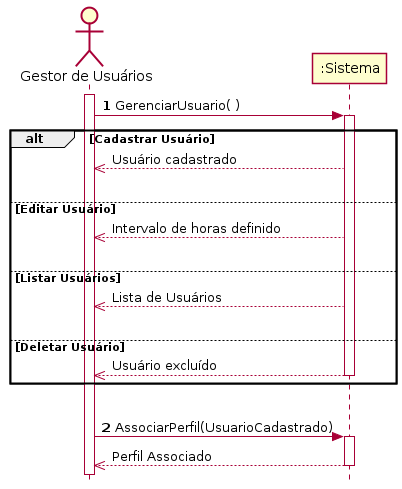

The diagram above was rendered by PlantUML. Its source (embedded in the PNG):
@startuml "Diagrama de Sequência Gestor 1"
skinparam style strictuml
actor "Gestor de Usuários" as gestor
participant ":Sistema" as Sistema
autonumber 1
activate gestor
gestor -> Sistema: GerenciarUsuario( )
autonumber stop
activate Sistema
alt Cadastrar Usuário
    Sistema -->> gestor : Usuário cadastrado
|||
else Editar Usuário 
    Sistema -->> gestor : Intervalo de horas definido
|||
else Listar Usuários 
    Sistema -->> gestor : Lista de Usuários
|||
else Deletar Usuário 
    Sistema -->> gestor : Usuário excluído
    deactivate Sistema
end
|||
autonumber resume
gestor -> Sistema: AssociarPerfil(UsuarioCadastrado)
autonumber stop
activate Sistema
Sistema -->> gestor: Perfil Associado
deactivate Sistema
@enduml